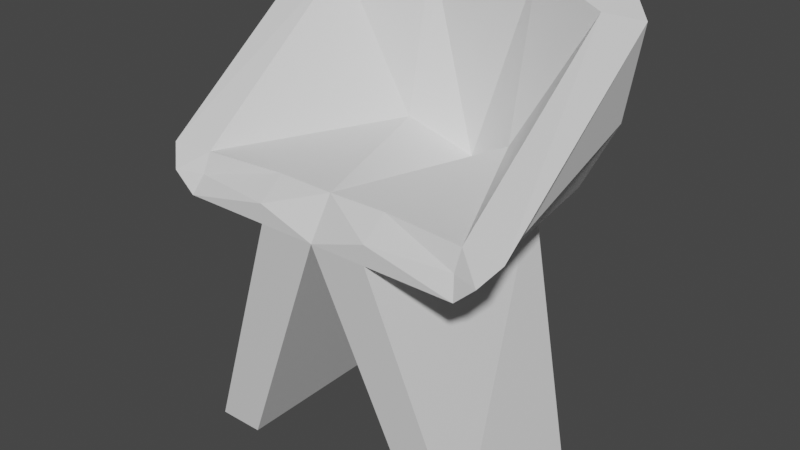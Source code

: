 # Source: chair.blend  (saved by Blender 2.82.7; exported with 4.5.12 LTS)
import bpy
from mathutils import Matrix  # noqa: F401  (used for matrix-valued properties, if any)

bpy.ops.wm.read_factory_settings(use_empty=True)
scene = bpy.context.scene
scene.name = 'Scene'

# ---- collections
col_collection = bpy.data.collections.new('Collection'); scene.collection.children.link(col_collection)

# ---- materials (node trees are filled in below, after node groups)
mat_material = bpy.data.materials.new('Material')
mat_material.alpha_threshold = 0.0
mat_material.use_transparent_shadow = False
mat_material.line_color = (0.0, 0.0, 0.0, 1.0)

# ---- material node trees
mat_material.use_nodes = True; mat_material.node_tree.nodes.clear()
_N = mat_material.node_tree.nodes; _L = mat_material.node_tree.links
n0 = _N.new('ShaderNodeOutputMaterial'); n0.name = 'Material Output'; n0.location = (300, 300)
n1 = _N.new('ShaderNodeBsdfPrincipled'); n1.name = 'Principled BSDF'; n1.location = (10, 300)
n1.distribution = 'GGX'
n1.subsurface_method = 'BURLEY'
n1.inputs[2].default_value = 0.4
n1.inputs[3].default_value = 1.45
n1.inputs[27].default_value = (0.0, 0.0, 0.0, 1.0)
n1.inputs[28].default_value = 1.0
_L.new(n1.outputs[0], n0.inputs[0])
n0.is_active_output = True

# ---- world
world_world = bpy.data.worlds.new('World'); scene.world = world_world
world_world.use_nodes = True; world_world.node_tree.nodes.clear()
_N = world_world.node_tree.nodes; _L = world_world.node_tree.links
n0 = _N.new('ShaderNodeOutputWorld'); n0.name = 'World Output'; n0.location = (300, 300)
n1 = _N.new('ShaderNodeBackground'); n1.name = 'Background'; n1.location = (10, 300)
n1.inputs[0].default_value = (0.05088, 0.05088, 0.05088, 1.0)
_L.new(n1.outputs[0], n0.inputs[0])
n0.is_active_output = True
world_world.color = (0.05088, 0.05088, 0.05088)
world_world.use_sun_shadow = False
world_world.sun_shadow_jitter_overblur = 0.0

# ---- meshes
me_cube = bpy.data.meshes.new('Cube')
me_cube.from_pydata([(2.118, -0.7596, -0.01235), (1.446, -0.7596, -0.01235), (1.446, 1.594, -0.01235), (2.118, 1.517, -0.01235), (0.82, -0.6351, 4.082), (0.0, -0.6475, 4.078), (0.82, 2.25, 6.316), (1.084, 2.054, 3.514), (0.82, -1.0, 3.539), (6.985e-10, -1.0, 3.539), (0.0, 2.147, 3.604), (2.141, 2.25, 6.294), (2.583, -0.7985, 4.082), (1.808, 1.943, 3.754), (2.085, -1.0, 3.539), (0.82, 2.25, 4.928), (2.379, 1.804, 4.799), (1.993, -0.7381, 4.082), (1.666, 2.25, 4.917), (1.993, -0.8691, 3.811), (2.379, -1.0, 3.811), (0.82, -1.0, 3.811), (0.82, 1.804, 4.082), (2.583, 1.804, 6.06), (1.993, 1.804, 6.06), (0.82, 2.25, 6.316), (0.82, 2.25, 4.928), (-2.118, -0.7596, -0.01235), (-1.446, -0.7596, -0.01235), (-1.446, 1.594, -0.01235), (-2.118, 1.517, -0.01235), (-0.82, -0.6351, 4.082), (0.0, 2.25, 6.316), (-0.82, 2.25, 6.316), (-1.084, 2.054, 3.514), (-0.82, -1.0, 3.539), (-2.141, 2.25, 6.294), (-2.583, -0.7985, 4.082), (-1.808, 1.943, 3.754), (-2.085, -1.0, 3.539), (-0.82, 2.25, 4.928), (-2.379, 1.804, 4.799), (-1.993, -0.7381, 4.082), (-1.666, 2.25, 4.917), (-1.993, -0.8691, 3.811), (-2.379, -1.0, 3.811), (-0.82, -1.0, 3.811), (-0.82, 1.804, 4.082), (-2.583, 1.804, 6.06), (-1.993, 1.804, 6.06), (0.0, 2.25, 6.316), (-0.82, 2.25, 6.316), (-0.82, 2.25, 4.928)], [], [(22, 10, 5, 4), (15, 10, 26), (5, 21, 4), (1, 0, 8, 9), (3, 2, 10, 7), (2, 1, 9, 10), (16, 18, 11, 23), (19, 14, 20), (24, 17, 12, 23), (10, 9, 5), (13, 18, 16), (4, 21, 19, 17), (7, 15, 18), (17, 19, 20, 12), (14, 13, 16, 20), (7, 18, 13), (9, 8, 21, 5), (7, 10, 15), (22, 4, 17, 24), (21, 8, 14, 19), (15, 6, 11, 18), (8, 7, 13, 14), (6, 22, 24, 11), (11, 24, 23), (20, 16, 23, 12), (0, 3, 7, 8), (6, 32, 10, 22), (26, 10, 50, 25), (10, 32, 50), (6, 15, 26, 25), (32, 6, 25, 50), (47, 31, 5, 10), (40, 52, 10), (5, 31, 46), (28, 9, 35, 27), (30, 34, 10, 29), (29, 10, 9, 28), (41, 48, 36, 43), (44, 45, 39), (49, 48, 37, 42), (38, 41, 43), (31, 42, 44, 46), (34, 43, 40), (42, 37, 45, 44), (39, 45, 41, 38), (34, 38, 43), (9, 5, 46, 35), (34, 40, 10), (47, 49, 42, 31), (46, 44, 39, 35), (40, 43, 36, 33), (35, 39, 38, 34), (33, 36, 49, 47), (36, 48, 49), (45, 37, 48, 41), (27, 35, 34, 30), (33, 47, 10, 32), (52, 51, 50, 10), (33, 51, 52, 40), (32, 50, 51, 33)])
_uv = me_cube.uv_layers.new(name='UVMap')
_uv.uv.foreach_set('vector', [0.6934, 0.5343, 0.7215, 0.5343, 0.7215, 0.75, 0.6934, 0.75, 0.625, 0.4316, 0.625, 0.4035, 0.625, 0.4316, 0.625, 0.8465, 0.625, 0.8184, 0.625, 0.8184, 0.625, 0.8465, 0.625, 0.8184, 0.625, 0.8184, 0.625, 0.8465, 0.625, 0.4316, 0.625, 0.4035, 0.625, 0.4035, 0.625, 0.4316, 0.7215, 0.5343, 0.7215, 0.75, 0.7215, 0.75, 0.7215, 0.5343, 0.6934, 0.5343, 0.6934, 0.5, 0.6934, 0.5, 0.6934, 0.5343, 0.625, 0.8184, 0.625, 0.8184, 0.625, 0.8184, 0.6934, 0.5343, 0.6934, 0.75, 0.6934, 0.75, 0.6934, 0.5343, 0.7215, 0.5343, 0.7215, 0.75, 0.7215, 0.75, 0.6934, 0.5, 0.6934, 0.5, 0.6934, 0.5343, 0.625, 0.8184, 0.625, 0.8184, 0.625, 0.8184, 0.625, 0.8184, 0.625, 0.4316, 0.625, 0.4316, 0.625, 0.4316, 0.625, 0.8184, 0.625, 0.8184, 0.625, 0.8184, 0.625, 0.8184, 0.6934, 0.75, 0.6934, 0.5343, 0.6934, 0.5343, 0.6934, 0.75, 0.625, 0.4316, 0.625, 0.4316, 0.625, 0.4316, 0.625, 0.8465, 0.625, 0.8184, 0.625, 0.8184, 0.625, 0.8465, 0.625, 0.4316, 0.625, 0.4035, 0.625, 0.4316, 0.6934, 0.5343, 0.6934, 0.75, 0.6934, 0.75, 0.6934, 0.5343, 0.625, 0.8184, 0.625, 0.8184, 0.625, 0.8184, 0.625, 0.8184, 0.625, 0.4316, 0.625, 0.4316, 0.625, 0.4316, 0.625, 0.4316, 0.6934, 0.75, 0.6934, 0.5343, 0.6934, 0.5343, 0.6934, 0.75, 0.6934, 0.5, 0.6934, 0.5343, 0.6934, 0.5343, 0.6934, 0.5, 0.6934, 0.5, 0.6934, 0.5343, 0.6934, 0.5343, 0.6934, 0.75, 0.6934, 0.5343, 0.6934, 0.5343, 0.6934, 0.75, 0.6934, 0.75, 0.6934, 0.5343, 0.6934, 0.5343, 0.6934, 0.75, 0.6934, 0.5, 0.7215, 0.5, 0.7215, 0.5343, 0.6934, 0.5343, 0.625, 0.4316, 0.625, 0.4035, 0.625, 0.4035, 0.625, 0.4316, 0.7215, 0.5343, 0.7215, 0.5, 0.7215, 0.5, 0.625, 0.4316, 0.625, 0.4316, 0.625, 0.4316, 0.625, 0.4316, 0.7215, 0.5, 0.6934, 0.5, 0.6934, 0.5, 0.7215, 0.5, 0.6934, 0.5343, 0.6934, 0.75, 0.7215, 0.75, 0.7215, 0.5343, 0.625, 0.4316, 0.625, 0.4316, 0.625, 0.4035, 0.625, 0.8465, 0.625, 0.8184, 0.625, 0.8184, 0.625, 0.8465, 0.625, 0.8465, 0.625, 0.8184, 0.625, 0.8184, 0.625, 0.4316, 0.625, 0.4316, 0.625, 0.4035, 0.625, 0.4035, 0.7215, 0.5343, 0.7215, 0.5343, 0.7215, 0.75, 0.7215, 0.75, 0.6934, 0.5343, 0.6934, 0.5343, 0.6934, 0.5, 0.6934, 0.5, 0.625, 0.8184, 0.625, 0.8184, 0.625, 0.8184, 0.6934, 0.5343, 0.6934, 0.5343, 0.6934, 0.75, 0.6934, 0.75, 0.6934, 0.5, 0.6934, 0.5343, 0.6934, 0.5, 0.625, 0.8184, 0.625, 0.8184, 0.625, 0.8184, 0.625, 0.8184, 0.625, 0.4316, 0.625, 0.4316, 0.625, 0.4316, 0.625, 0.8184, 0.625, 0.8184, 0.625, 0.8184, 0.625, 0.8184, 0.6934, 0.75, 0.6934, 0.75, 0.6934, 0.5343, 0.6934, 0.5343, 0.625, 0.4316, 0.625, 0.4316, 0.625, 0.4316, 0.625, 0.8465, 0.625, 0.8465, 0.625, 0.8184, 0.625, 0.8184, 0.625, 0.4316, 0.625, 0.4316, 0.625, 0.4035, 0.6934, 0.5343, 0.6934, 0.5343, 0.6934, 0.75, 0.6934, 0.75, 0.625, 0.8184, 0.625, 0.8184, 0.625, 0.8184, 0.625, 0.8184, 0.625, 0.4316, 0.625, 0.4316, 0.625, 0.4316, 0.625, 0.4316, 0.6934, 0.75, 0.6934, 0.75, 0.6934, 0.5343, 0.6934, 0.5343, 0.6934, 0.5, 0.6934, 0.5, 0.6934, 0.5343, 0.6934, 0.5343, 0.6934, 0.5, 0.6934, 0.5343, 0.6934, 0.5343, 0.6934, 0.75, 0.6934, 0.75, 0.6934, 0.5343, 0.6934, 0.5343, 0.6934, 0.75, 0.6934, 0.75, 0.6934, 0.5343, 0.6934, 0.5343, 0.6934, 0.5, 0.6934, 0.5343, 0.7215, 0.5343, 0.7215, 0.5, 0.625, 0.4316, 0.625, 0.4316, 0.625, 0.4035, 0.625, 0.4035, 0.625, 0.4316, 0.625, 0.4316, 0.625, 0.4316, 0.625, 0.4316, 0.7215, 0.5, 0.7215, 0.5, 0.6934, 0.5, 0.6934, 0.5])
me_cube.materials.append(mat_material)
me_cube.use_remesh_preserve_volume = False
me_cube.use_remesh_preserve_attributes = False
me_cube.use_mirror_vertex_groups = False
me_cube.update()

# ---- objects
ob_chair = bpy.data.objects.new('chair', me_cube)

# ---- transforms, parenting, visibility, modifiers, constraints
ob_chair.location = (0.0, 0.0, 0.0)
ob_chair.lock_rotations_4d = False
ob_chair.empty_display_type = 'ARROWS'
ob_chair.lineart.crease_threshold = 0.0

# ---- collection membership
col_collection.objects.link(ob_chair)

# ---- scene / render settings (as saved in the file)
scene.frame_start = 1; scene.frame_end = 250; scene.frame_set(1)
scene.render.engine = 'BLENDER_EEVEE_NEXT'
scene.cycles.use_denoising = False
scene.cycles.samples = 128
scene.cycles.sampling_pattern = 'TABULATED_SOBOL'
scene.cycles.use_adaptive_sampling = False
scene.cycles.use_light_tree = False
scene.view_settings.view_transform = 'Filmic'
bpy.context.view_layer.update()

# ---- added for rendering (the .blend has no active camera and no usable light): camera, sun
cam_auto = bpy.data.cameras.new('AutoCamera')
cam_auto.lens = 50.0
cam_auto.sensor_width = 36.0
cam_auto.clip_end = 1000.0
ob_auto_camera = bpy.data.objects.new('AutoCamera', cam_auto)
scene.collection.objects.link(ob_auto_camera)
ob_auto_camera.location = (8.13422, -9.13648, 9.65929)
ob_auto_camera.rotation_euler = (1.09748, -7.21219e-08, 0.694738)
scene.camera = ob_auto_camera
light_auto_sun = bpy.data.lights.new('AutoSun', 'SUN')
light_auto_sun.energy = 3.0
light_auto_sun.angle = 0.0523599
ob_auto_sun = bpy.data.objects.new('AutoSun', light_auto_sun)
scene.collection.objects.link(ob_auto_sun)
ob_auto_sun.rotation_euler = (0.872665, 0.174533, 0.523599)
bpy.context.view_layer.update()
